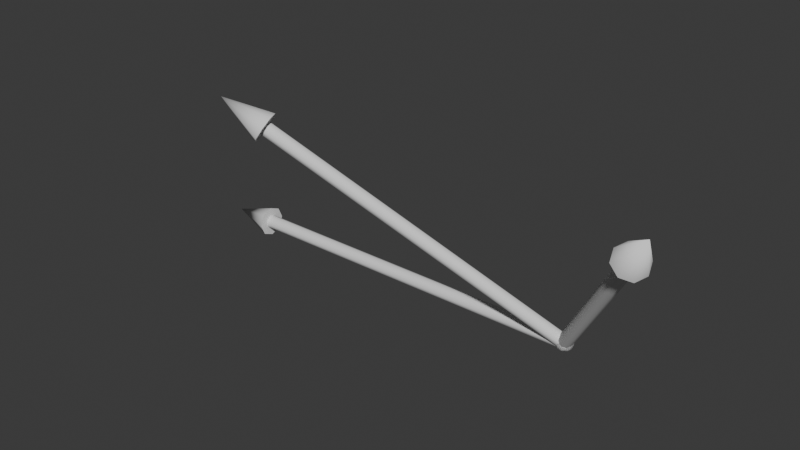 # Source: vector_math.blend  (saved by Blender 4.4.30; exported with 4.5.12 LTS)
import bpy
from mathutils import Matrix  # noqa: F401  (used for matrix-valued properties, if any)

bpy.ops.wm.read_factory_settings(use_empty=True)
scene = bpy.context.scene
scene.name = 'Scene'

# ---- collections
col_collection = bpy.data.collections.new('Collection'); scene.collection.children.link(col_collection)

# ---- materials (node trees are filled in below, after node groups)
mat_m_vector_a = bpy.data.materials.new('m_vector_a')

# ---- node groups
ng_smooth_by_angle = bpy.data.node_groups.new('Smooth by Angle', 'GeometryNodeTree')
_s = ng_smooth_by_angle.interface.new_socket(name='Mesh', in_out='OUTPUT', socket_type='NodeSocketGeometry')
_s = ng_smooth_by_angle.interface.new_socket(name='Mesh', in_out='INPUT', socket_type='NodeSocketGeometry')
_s = ng_smooth_by_angle.interface.new_socket(name='Angle', in_out='INPUT', socket_type='NodeSocketFloat')
_s.subtype = 'ANGLE'
_s.default_value = 0.5236
_s.min_value = 0.0
_s.max_value = 3.142
_s.description = 'Maximum face angle for smooth edges'
_s = ng_smooth_by_angle.interface.new_socket(name='Ignore Sharpness', in_out='INPUT', socket_type='NodeSocketBool')
_s.force_non_field = True
ng_smooth_by_angle.description = 'Set the sharpness of mesh edges based on the angle between the neighboring faces'
ng_smooth_by_angle.is_modifier = True
_N = ng_smooth_by_angle.nodes; _L = ng_smooth_by_angle.links
n0 = _N.new('GeometryNodeSetShadeSmooth'); n0.name = 'Set Shade Smooth'; n0.location = (120, -80)
n0.domain = 'EDGE'
n1 = _N.new('GeometryNodeSetShadeSmooth'); n1.name = 'Set Shade Smooth.001'; n1.location = (300, -80)
n2 = _N.new('NodeGroupOutput'); n2.name = 'Group Output'; n2.location = (480, -80)
n3 = _N.new('GeometryNodeInputMeshEdgeAngle'); n3.name = 'Edge Angle'; n3.location = (-440, -240)
n4 = _N.new('NodeGroupInput'); n4.name = 'Group Input'; n4.location = (-80, -80)
n5 = _N.new('GeometryNodeInputEdgeSmooth'); n5.name = 'Is Edge Smooth'; n5.location = (-260, -120)
n6 = _N.new('GeometryNodeInputShadeSmooth'); n6.name = 'Is Shade Smooth'; n6.location = (-440, -397)
n7 = _N.new('FunctionNodeCompare'); n7.name = 'Compare'; n7.location = (-260, -260)
n7.operation = 'LESS_EQUAL'
n7.inputs[6].default_value = (0.0, 0.0, 0.0, 0.0)
n7.inputs[7].default_value = (0.0, 0.0, 0.0, 0.0)
n8 = _N.new('FunctionNodeBooleanMath'); n8.name = 'Boolean Math.001'; n8.location = (-80, -260)
n9 = _N.new('NodeGroupInput'); n9.name = 'Group Input.001'; n9.location = (-440, -329)
n10 = _N.new('NodeGroupInput'); n10.name = 'Group Input.002'; n10.location = (-259, -189)
n11 = _N.new('FunctionNodeBooleanMath'); n11.name = 'Boolean Math'; n11.location = (-80, -149)
n11.operation = 'OR'
n12 = _N.new('FunctionNodeBooleanMath'); n12.name = 'Boolean Math.002'; n12.location = (-260, -380)
n12.operation = 'OR'
n13 = _N.new('NodeGroupInput'); n13.name = 'Group Input.003'; n13.location = (-440, -460)
_L.new(n3.outputs[0], n7.inputs[0])
_L.new(n1.outputs[0], n2.inputs[0])
_L.new(n9.outputs[1], n7.inputs[1])
_L.new(n7.outputs[0], n8.inputs[0])
_L.new(n4.outputs[0], n0.inputs[0])
_L.new(n0.outputs[0], n1.inputs[0])
_L.new(n8.outputs[0], n0.inputs[2])
_L.new(n10.outputs[2], n11.inputs[1])
_L.new(n5.outputs[0], n11.inputs[0])
_L.new(n11.outputs[0], n0.inputs[1])
_L.new(n13.outputs[2], n12.inputs[1])
_L.new(n6.outputs[0], n12.inputs[0])
_L.new(n12.outputs[0], n8.inputs[1])
n2.is_active_output = True
ng_mesh_arrow = bpy.data.node_groups.new('Mesh Arrow', 'GeometryNodeTree')
_s = ng_mesh_arrow.interface.new_socket(name='Geometry', in_out='OUTPUT', socket_type='NodeSocketGeometry')
_s = ng_mesh_arrow.interface.new_socket(name='Geometry', in_out='INPUT', socket_type='NodeSocketGeometry')
_s = ng_mesh_arrow.interface.new_socket(name='Start', in_out='INPUT', socket_type='NodeSocketVector')
_s.force_non_field = True
_s = ng_mesh_arrow.interface.new_socket(name='Vector', in_out='INPUT', socket_type='NodeSocketVector')
_s.force_non_field = True
_s = ng_mesh_arrow.interface.new_socket(name='Line Thickness', in_out='INPUT', socket_type='NodeSocketFloat')
_s.default_value = 0.6
_s.min_value = 0.0
_s.force_non_field = True
_s = ng_mesh_arrow.interface.new_socket(name='Material', in_out='INPUT', socket_type='NodeSocketMaterial')
ng_mesh_arrow.is_modifier = True
_N = ng_mesh_arrow.nodes; _L = ng_mesh_arrow.links
n0 = _N.new('NodeGroupInput'); n0.name = 'Group Input'; n0.location = (-1808, -94)
n1 = _N.new('NodeGroupOutput'); n1.name = 'Group Output'; n1.location = (2461, -38)
n2 = _N.new('GeometryNodeCurvePrimitiveLine'); n2.name = 'Curve Line'; n2.location = (338, 605)
n3 = _N.new('GeometryNodeCurveToMesh'); n3.name = 'Curve to Mesh'; n3.location = (682, 590)
n3.inputs[3].default_value = True
n4 = _N.new('GeometryNodeCurvePrimitiveCircle'); n4.name = 'Curve Circle'; n4.location = (300, 457)
n4.inputs[0].default_value = 8
n5 = _N.new('GeometryNodeMeshCone'); n5.name = 'Cone'; n5.location = (385, 2)
n5.inputs[0].default_value = 8
n6 = _N.new('GeometryNodeJoinGeometry'); n6.name = 'Join Geometry'; n6.location = (1710, 14)
n7 = _N.new('GeometryNodeSetMaterial'); n7.name = 'Set Material'; n7.location = (2061, -22)
n8 = _N.new('NodeGroupInput'); n8.name = 'Group Input.001'; n8.location = (1728, -138)
n9 = _N.new('GeometryNodeMeshIcoSphere'); n9.name = 'Ico Sphere'; n9.location = (-102, -583)
n9.inputs[1].default_value = 2
n10 = _N.new('GeometryNodeSetPosition'); n10.name = 'Set Position.001'; n10.location = (155, -610)
n11 = _N.new('GeometryNodeGroup'); n11.name = 'Group.002'; n11.location = (2266, -5)
n11.node_tree = ng_smooth_by_angle
n11.inputs[1].default_value = 0.8727
n11.inputs[2].default_value = True
n12 = _N.new('GeometryNodeTransform'); n12.name = 'Transform Geometry'; n12.location = (1510, 73)
n13 = _N.new('FunctionNodeAlignRotationToVector'); n13.name = 'Align Rotation to Vector'; n13.location = (809, -238)
n13.width = 177
n14 = _N.new('ShaderNodeVectorMath'); n14.name = 'Vector Math'; n14.location = (605, -310)
n14.operation = 'SUBTRACT'
n15 = _N.new('ShaderNodeMath'); n15.name = 'Math'; n15.location = (45, 324)
n15.operation = 'DIVIDE'
n15.inputs[1].default_value = 2.0
n16 = _N.new('ShaderNodeMath'); n16.name = 'Math.001'; n16.location = (-442, -587)
n16.operation = 'DIVIDE'
n16.inputs[1].default_value = 1.6
n17 = _N.new('ShaderNodeMath'); n17.name = 'Math.002'; n17.location = (-20, -111)
n17.operation = 'MULTIPLY'
n17.inputs[1].default_value = 1.1
n18 = _N.new('ShaderNodeVectorMath'); n18.name = 'Vector Math.001'; n18.location = (-286, 590)
n19 = _N.new('ShaderNodeValue'); n19.name = 'Value'; n19.location = (-1354, 491)
n19.outputs[0].default_value = 2.0
n20 = _N.new('ShaderNodeVectorMath'); n20.name = 'Vector Math.002'; n20.location = (-1158, 373)
n20.operation = 'LENGTH'
n21 = _N.new('ShaderNodeMath'); n21.name = 'Math.003'; n21.location = (-935, 367)
n21.operation = 'SUBTRACT'
n22 = _N.new('ShaderNodeMath'); n22.name = 'Math.004'; n22.location = (-727, 276)
n22.operation = 'DIVIDE'
n23 = _N.new('ShaderNodeVectorMath'); n23.name = 'Vector Math.003'; n23.location = (-509, 96)
n23.operation = 'MULTIPLY'
n24 = _N.new('GeometryNodeInputNamedAttribute'); n24.name = 'Named Attribute'; n24.location = (657, 590)
n24.inputs[0].default_value = 'radius'
n25 = _N.new('GeometryNodeSwitch'); n25.name = 'Switch'; n25.location = (657, 590)
n25.input_type = 'FLOAT'
n25.inputs[1].default_value = 1.0
_L.new(n0.outputs[1], n2.inputs[0])
_L.new(n2.outputs[0], n3.inputs[0])
_L.new(n4.outputs[0], n3.inputs[1])
_L.new(n11.outputs[0], n1.inputs[0])
_L.new(n3.outputs[0], n6.inputs[0])
_L.new(n12.outputs[0], n6.inputs[0])
_L.new(n6.outputs[0], n7.inputs[0])
_L.new(n8.outputs[4], n7.inputs[2])
_L.new(n9.outputs[0], n10.inputs[0])
_L.new(n10.outputs[0], n6.inputs[0])
_L.new(n0.outputs[1], n10.inputs[3])
_L.new(n7.outputs[0], n11.inputs[0])
_L.new(n5.outputs[0], n12.inputs[0])
_L.new(n13.outputs[0], n12.inputs[2])
_L.new(n14.outputs[0], n13.inputs[2])
_L.new(n0.outputs[1], n14.inputs[1])
_L.new(n0.outputs[3], n15.inputs[0])
_L.new(n15.outputs[0], n4.inputs[4])
_L.new(n17.outputs[0], n5.inputs[4])
_L.new(n0.outputs[3], n16.inputs[0])
_L.new(n16.outputs[0], n9.inputs[0])
_L.new(n0.outputs[3], n17.inputs[0])
_L.new(n19.outputs[0], n5.inputs[5])
_L.new(n20.outputs[1], n21.inputs[0])
_L.new(n19.outputs[0], n21.inputs[1])
_L.new(n21.outputs[0], n22.inputs[0])
_L.new(n20.outputs[1], n22.inputs[1])
_L.new(n22.outputs[0], n23.inputs[1])
_L.new(n0.outputs[2], n20.inputs[0])
_L.new(n0.outputs[2], n23.inputs[0])
_L.new(n23.outputs[0], n18.inputs[1])
_L.new(n0.outputs[1], n18.inputs[0])
_L.new(n18.outputs[0], n2.inputs[1])
_L.new(n18.outputs[0], n14.inputs[0])
_L.new(n18.outputs[0], n12.inputs[1])
_L.new(n24.outputs[1], n25.inputs[0])
_L.new(n24.outputs[0], n25.inputs[2])
_L.new(n25.outputs[0], n3.inputs[2])
n1.is_active_output = True
ng_gm_vector_math = bpy.data.node_groups.new('gm_vector_math', 'GeometryNodeTree')
_s = ng_gm_vector_math.interface.new_socket(name='Mesh', in_out='OUTPUT', socket_type='NodeSocketGeometry')
_s = ng_gm_vector_math.interface.new_socket(name='Mesh', in_out='INPUT', socket_type='NodeSocketGeometry')
_s = ng_gm_vector_math.interface.new_socket(name='Angle', in_out='INPUT', socket_type='NodeSocketFloat')
_s.subtype = 'ANGLE'
_s.default_value = 0.5236
_s.min_value = 0.0
_s.max_value = 3.142
_s.description = 'Maximum face angle for smooth edges'
_s = ng_gm_vector_math.interface.new_socket(name='Ignore Sharpness', in_out='INPUT', socket_type='NodeSocketBool')
_s.force_non_field = True
ng_gm_vector_math.description = 'Set the sharpness of mesh edges based on the angle between the neighboring faces'
ng_gm_vector_math.is_modifier = True
_N = ng_gm_vector_math.nodes; _L = ng_gm_vector_math.links
n0 = _N.new('GeometryNodeGroup'); n0.name = 'Group'; n0.location = (30, 196)
n0.width = 224
n0.node_tree = ng_mesh_arrow
n0.inputs[1].default_value = (0.0, 0.0, 0.0)
n0.inputs[3].default_value = 0.6
n1 = _N.new('GeometryNodeGroup'); n1.name = 'Group.001'; n1.location = (29, -150)
n1.width = 224
n1.node_tree = ng_mesh_arrow
n1.inputs[1].default_value = (0.0, 0.0, 0.0)
n1.inputs[3].default_value = 0.6
n2 = _N.new('GeometryNodeGroup'); n2.name = 'Group.002'; n2.location = (24, -488)
n2.width = 224
n2.node_tree = ng_mesh_arrow
n2.inputs[1].default_value = (0.0, 0.0, 0.0)
n2.inputs[3].default_value = 0.6
n3 = _N.new('GeometryNodeJoinGeometry'); n3.name = 'Join Geometry'; n3.location = (487, -131)
n4 = _N.new('NodeGroupOutput'); n4.name = 'Group Output'; n4.location = (703, -130)
n5 = _N.new('FunctionNodeInputVector'); n5.name = 'Vector'; n5.location = (-566, -52)
n5.vector = (5.6, -5.5, 8.5)
n5.outputs[0].default_value = (0.0, 0.0, 0.0)
n6 = _N.new('FunctionNodeInputVector'); n6.name = 'Vector.001'; n6.location = (-576, -567)
n6.vector = (-17.7, 0.0, 0.0)
n6.outputs[0].default_value = (0.0, 0.0, 0.0)
n7 = _N.new('ShaderNodeVectorMath'); n7.name = 'Vector Math'; n7.location = (-296, -267)
_L.new(n0.outputs[0], n3.inputs[0])
_L.new(n1.outputs[0], n3.inputs[0])
_L.new(n2.outputs[0], n3.inputs[0])
_L.new(n3.outputs[0], n4.inputs[0])
_L.new(n6.outputs[0], n7.inputs[1])
_L.new(n5.outputs[0], n7.inputs[0])
_L.new(n5.outputs[0], n0.inputs[2])
_L.new(n7.outputs[0], n2.inputs[2])
_L.new(n6.outputs[0], n1.inputs[2])
n4.is_active_output = True

# ---- material node trees
mat_m_vector_a.use_nodes = True; mat_m_vector_a.node_tree.nodes.clear()
_N = mat_m_vector_a.node_tree.nodes; _L = mat_m_vector_a.node_tree.links
n0 = _N.new('ShaderNodeBsdfPrincipled'); n0.name = 'Principled BSDF'; n0.location = (10, 300)
n0.inputs[0].default_value = (0.1318, 0.1113, 0.8003, 1.0)
n1 = _N.new('ShaderNodeOutputMaterial'); n1.name = 'Material Output'; n1.location = (300, 300)
_L.new(n0.outputs[0], n1.inputs[0])
n1.is_active_output = True

# ---- world
world_world = bpy.data.worlds.new('World'); scene.world = world_world
world_world.use_nodes = True; world_world.node_tree.nodes.clear()
_N = world_world.node_tree.nodes; _L = world_world.node_tree.links
n0 = _N.new('ShaderNodeOutputWorld'); n0.name = 'World Output'; n0.location = (300, 300)
n1 = _N.new('ShaderNodeBackground'); n1.name = 'Background'; n1.location = (10, 300)
n1.inputs[0].default_value = (0.05088, 0.05088, 0.05088, 1.0)
_L.new(n1.outputs[0], n0.inputs[0])
n0.is_active_output = True
world_world.color = (0.05088, 0.05088, 0.05088)
world_world.sun_shadow_jitter_overblur = 0.0

# ---- meshes
me_cylinder = bpy.data.meshes.new('Cylinder')
me_cylinder.from_pydata([(0.0, 1.0, -1.0), (0.0, 1.0, 1.0), (0.3827, 0.9239, -1.0), (0.3827, 0.9239, 1.0), (0.7071, 0.7071, -1.0), (0.7071, 0.7071, 1.0), (0.9239, 0.3827, -1.0), (0.9239, 0.3827, 1.0), (1.0, 0.0, -1.0), (1.0, 0.0, 1.0), (0.9239, -0.3827, -1.0), (0.9239, -0.3827, 1.0), (0.7071, -0.7071, -1.0), (0.7071, -0.7071, 1.0), (0.3827, -0.9239, -1.0), (0.3827, -0.9239, 1.0), (0.0, -1.0, -1.0), (0.0, -1.0, 1.0), (-0.3827, -0.9239, -1.0), (-0.3827, -0.9239, 1.0), (-0.7071, -0.7071, -1.0), (-0.7071, -0.7071, 1.0), (-0.9239, -0.3827, -1.0), (-0.9239, -0.3827, 1.0), (-1.0, 0.0, -1.0), (-1.0, 0.0, 1.0), (-0.9239, 0.3827, -1.0), (-0.9239, 0.3827, 1.0), (-0.7071, 0.7071, -1.0), (-0.7071, 0.7071, 1.0), (-0.3827, 0.9239, -1.0), (-0.3827, 0.9239, 1.0)], [], [(3, 5, 4, 2), (5, 7, 6, 4), (7, 9, 8, 6), (9, 11, 10, 8), (11, 13, 12, 10), (13, 15, 14, 12), (15, 17, 16, 14), (17, 19, 18, 16), (19, 21, 20, 18), (21, 23, 22, 20), (23, 25, 24, 22), (25, 27, 26, 24), (27, 29, 28, 26), (29, 31, 30, 28), (31, 1, 0, 30), (1, 31, 29, 27, 25, 23, 21, 19, 17, 15, 13, 11, 9, 7, 5, 3), (0, 2, 4, 6, 8, 10, 12, 14, 16, 18, 20, 22, 24, 26, 28, 30), (1, 3, 2, 0)])
me_cylinder.polygons.foreach_set('use_smooth', [True] * 18)
_k = set([(0, 2), (0, 30), (1, 3), (1, 31), (2, 4), (3, 5), (4, 6), (5, 7), (6, 8), (7, 9), (8, 10), (9, 11), (10, 12), (11, 13), (12, 14), (13, 15), (14, 16), (15, 17), (16, 18), (17, 19), (18, 20), (19, 21), (20, 22), (21, 23), (22, 24), (23, 25), (24, 26), (25, 27), (26, 28), (27, 29), (28, 30), (29, 31)])
me_cylinder.attributes.new('sharp_edge', 'BOOLEAN', 'EDGE').data.foreach_set('value', [ (min(e.vertices), max(e.vertices)) in _k for e in me_cylinder.edges])
_uv = me_cylinder.uv_layers.new(name='UVMap')
_uv.uv.foreach_set('vector', [0.9375, 1.0, 0.875, 1.0, 0.875, 0.5, 0.9375, 0.5, 0.875, 1.0, 0.8125, 1.0, 0.8125, 0.5, 0.875, 0.5, 0.8125, 1.0, 0.75, 1.0, 0.75, 0.5, 0.8125, 0.5, 0.75, 1.0, 0.6875, 1.0, 0.6875, 0.5, 0.75, 0.5, 0.6875, 1.0, 0.625, 1.0, 0.625, 0.5, 0.6875, 0.5, 0.625, 1.0, 0.5625, 1.0, 0.5625, 0.5, 0.625, 0.5, 0.5625, 1.0, 0.5, 1.0, 0.5, 0.5, 0.5625, 0.5, 0.5, 1.0, 0.4375, 1.0, 0.4375, 0.5, 0.5, 0.5, 0.4375, 1.0, 0.375, 1.0, 0.375, 0.5, 0.4375, 0.5, 0.375, 1.0, 0.3125, 1.0, 0.3125, 0.5, 0.375, 0.5, 0.3125, 1.0, 0.25, 1.0, 0.25, 0.5, 0.3125, 0.5, 0.25, 1.0, 0.1875, 1.0, 0.1875, 0.5, 0.25, 0.5, 0.1875, 1.0, 0.125, 1.0, 0.125, 0.5, 0.1875, 0.5, 0.125, 1.0, 0.0625, 1.0, 0.0625, 0.5, 0.125, 0.5, 0.0625, 1.0, 0.0, 1.0, 0.0, 0.5, 0.0625, 0.5, 0.25, 0.49, 0.1582, 0.4717, 0.08029, 0.4197, 0.02827, 0.3418, 0.01, 0.25, 0.02827, 0.1582, 0.08029, 0.08029, 0.1582, 0.02827, 0.25, 0.01, 0.3418, 0.02827, 0.4197, 0.08029, 0.4717, 0.1582, 0.49, 0.25, 0.4717, 0.3418, 0.4197, 0.4197, 0.3418, 0.4717, 0.75, 0.49, 0.8418, 0.4717, 0.9197, 0.4197, 0.9717, 0.3418, 0.99, 0.25, 0.9717, 0.1582, 0.9197, 0.08029, 0.8418, 0.02827, 0.75, 0.01, 0.6582, 0.02827, 0.5803, 0.08029, 0.5283, 0.1582, 0.51, 0.25, 0.5283, 0.3418, 0.5803, 0.4197, 0.6582, 0.4717, 1.0, 1.0, 0.9375, 1.0, 0.9375, 0.5, 1.0, 0.5])
me_cylinder.materials.append(mat_m_vector_a)
me_cylinder.update()
me_cylinder.normals_split_custom_set([tuple(v) for v in zip(*[iter([0.3827, 0.9239, 0.0, 0.7071, 0.7071, 0.0, 0.7071, 0.7071, 0.0, 0.3827, 0.9239, 0.0, 0.7071, 0.7071, 0.0, 0.9239, 0.3827, 0.0, 0.9239, 0.3827, 0.0, 0.7071, 0.7071, 0.0, 0.9239, 0.3827, 0.0, 1.0, 0.0, 0.0, 1.0, 0.0, 0.0, 0.9239, 0.3827, 0.0, 1.0, 0.0, 0.0, 0.9239, -0.3827, 0.0, 0.9239, -0.3827, 0.0, 1.0, 0.0, 0.0, 0.9239, -0.3827, 0.0, 0.7071, -0.7071, 0.0, 0.7071, -0.7071, 0.0, 0.9239, -0.3827, 0.0, 0.7071, -0.7071, 0.0, 0.3827, -0.9239, 0.0, 0.3827, -0.9239, 0.0, 0.7071, -0.7071, 0.0, 0.3827, -0.9239, 0.0, 0.0, -1.0, 0.0, 0.0, -1.0, 0.0, 0.3827, -0.9239, 0.0, 0.0, -1.0, 0.0, -0.3827, -0.9239, 0.0, -0.3827, -0.9239, 0.0, 0.0, -1.0, 0.0, -0.3827, -0.9239, 0.0, -0.7071, -0.7071, 0.0, -0.7071, -0.7071, 0.0, -0.3827, -0.9239, 0.0, -0.7071, -0.7071, 0.0, -0.9239, -0.3827, 0.0, -0.9239, -0.3827, 0.0, -0.7071, -0.7071, 0.0, -0.9239, -0.3827, 0.0, -1.0, 0.0, 0.0, -1.0, 0.0, 0.0, -0.9239, -0.3827, 0.0, -1.0, 0.0, 0.0, -0.9239, 0.3827, 0.0, -0.9239, 0.3827, 0.0, -1.0, 0.0, 0.0, -0.9239, 0.3827, 0.0, -0.7071, 0.7071, 0.0, -0.7071, 0.7071, 0.0, -0.9239, 0.3827, 0.0, -0.7071, 0.7071, 0.0, -0.3827, 0.9239, 0.0, -0.3827, 0.9239, 0.0, -0.7071, 0.7071, 0.0, -0.3827, 0.9239, 0.0, 0.0, 1.0, 0.0, 0.0, 1.0, 0.0, -0.3827, 0.9239, 0.0, -1.947e-08, 0.0, 1.0, -1.947e-08, 0.0, 1.0, -1.947e-08, 0.0, 1.0, -1.947e-08, 0.0, 1.0, -1.947e-08, 0.0, 1.0, -1.947e-08, 0.0, 1.0, -1.947e-08, 0.0, 1.0, -1.947e-08, 0.0, 1.0, -1.947e-08, 0.0, 1.0, -1.947e-08, 0.0, 1.0, -1.947e-08, 0.0, 1.0, -1.947e-08, 0.0, 1.0, -1.947e-08, 0.0, 1.0, -1.947e-08, 0.0, 1.0, -1.947e-08, 0.0, 1.0, -1.947e-08, 0.0, 1.0, 1.947e-08, 0.0, -1.0, 1.947e-08, 0.0, -1.0, 1.947e-08, 0.0, -1.0, 1.947e-08, 0.0, -1.0, 1.947e-08, 0.0, -1.0, 1.947e-08, 0.0, -1.0, 1.947e-08, 0.0, -1.0, 1.947e-08, 0.0, -1.0, 1.947e-08, 0.0, -1.0, 1.947e-08, 0.0, -1.0, 1.947e-08, 0.0, -1.0, 1.947e-08, 0.0, -1.0, 1.947e-08, 0.0, -1.0, 1.947e-08, 0.0, -1.0, 1.947e-08, 0.0, -1.0, 1.947e-08, 0.0, -1.0, 0.0, 1.0, 0.0, 0.3827, 0.9239, 0.0, 0.3827, 0.9239, 0.0, 0.0, 1.0, 0.0])] * 3)])

# ---- objects
ob_cylinder = bpy.data.objects.new('Cylinder', me_cylinder)

# ---- transforms, parenting, visibility, modifiers, constraints
ob_cylinder.location = (0.0, 0.0, 0.0)
_m = ob_cylinder.modifiers.new('Mesh Arrow', 'NODES')
_m.node_group = ng_gm_vector_math
_m.show_group_selector = False

# ---- collection membership
col_collection.objects.link(ob_cylinder)

# ---- scene / render settings (as saved in the file)
scene.frame_start = 1; scene.frame_end = 250; scene.frame_set(1)
scene.render.engine = 'BLENDER_EEVEE_NEXT'
bpy.context.view_layer.update()

# ---- added for rendering (the .blend has no active camera and no usable light): camera, sun
cam_auto = bpy.data.cameras.new('AutoCamera')
cam_auto.lens = 50.0
cam_auto.sensor_width = 36.0
cam_auto.clip_end = 1000.0
ob_auto_camera = bpy.data.objects.new('AutoCamera', cam_auto)
scene.collection.objects.link(ob_auto_camera)
ob_auto_camera.location = (17.8047, -31.0456, 23.0037)
ob_auto_camera.rotation_euler = (1.09748, -7.21219e-08, 0.694738)
scene.camera = ob_auto_camera
light_auto_sun = bpy.data.lights.new('AutoSun', 'SUN')
light_auto_sun.energy = 3.0
light_auto_sun.angle = 0.0523599
ob_auto_sun = bpy.data.objects.new('AutoSun', light_auto_sun)
scene.collection.objects.link(ob_auto_sun)
ob_auto_sun.rotation_euler = (0.872665, 0.174533, 0.523599)
bpy.context.view_layer.update()
